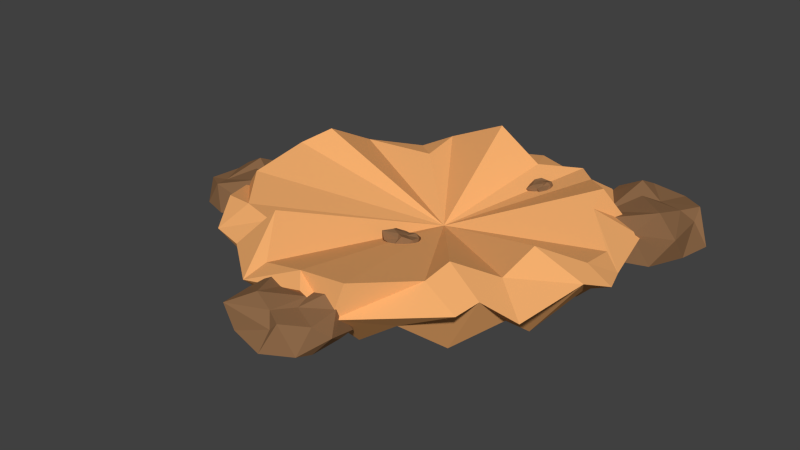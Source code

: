 # Source: VineDug.blend  (saved by Blender 2.73.0; exported with 4.5.12 LTS)
import bpy
from mathutils import Matrix  # noqa: F401  (used for matrix-valued properties, if any)

bpy.ops.wm.read_factory_settings(use_empty=True)
scene = bpy.context.scene
scene.name = 'Scene'

# ---- collections
col_collection_1 = bpy.data.collections.new('Collection 1'); scene.collection.children.link(col_collection_1)

# ---- materials (node trees are filled in below, after node groups)
mat_holerocks = bpy.data.materials.new('HoleRocks')
mat_holerocks.alpha_threshold = 0.0
mat_holerocks.use_transparent_shadow = False
mat_holerocks.diffuse_color = (0.2668, 0.1405, 0.06649, 1.0)
mat_holerocks.specular_color = (0.0, 0.0, 0.0)
mat_holerocks.roughness = 0.5
mat_holemat = bpy.data.materials.new('HoleMat')
mat_holemat.alpha_threshold = 0.0
mat_holemat.use_transparent_shadow = False
mat_holemat.diffuse_color = (0.9114, 0.4313, 0.1571, 1.0)
mat_holemat.roughness = 0.5

# ---- material node trees

# ---- world
world_world = bpy.data.worlds.new('World'); scene.world = world_world
world_world.color = (0.05088, 0.05088, 0.05088)
world_world.use_sun_shadow = False
world_world.sun_shadow_jitter_overblur = 0.0
world_world.cycles.sampling_method = 'MANUAL'
world_world.cycles.sample_map_resolution = 256

# ---- meshes
me_cylinder_001 = bpy.data.meshes.new('Cylinder.001')
me_cylinder_001.from_pydata([(-0.9767, -0.1781, 0.06958), (-0.8088, -0.3001, 0.111), (-0.9973, -0.3682, 0.06302), (-1.206, -0.1725, 0.04779), (-1.041, 0.01933, 0.06162), (-0.8088, -0.05608, 0.09567), (-0.9126, -0.3755, 0.1696), (-1.145, -0.3001, 0.1696), (-1.145, -0.05608, 0.1696), (-0.9126, 0.01933, 0.1696), (-0.813, -0.1035, 0.146), (-1.011, -0.1279, 0.1953), (-1.014, -0.2941, 0.06193), (-0.878, -0.2498, 0.1042), (-0.9157, -0.3659, 0.09278), (-0.7793, -0.1781, 0.07745), (-0.878, -0.1064, 0.06193), (-1.099, -0.1781, 0.05968), (-1.136, -0.2941, 0.09278), (-1.014, -0.06205, 0.06193), (-1.14, -0.07317, 0.06585), (-0.9157, 0.009669, 0.0434), (-0.7654, -0.2692, 0.0865), (-0.756, -0.1064, 0.06577), (-0.9767, -0.4102, 0.06577), (-0.8403, -0.3659, 0.06577), (-1.197, -0.2498, 0.06577), (-1.113, -0.3659, 0.06577), (-1.113, 0.00967, 0.06577), (-1.2, -0.1137, 0.08282), (-0.8403, 0.00967, 0.06577), (-0.9767, 0.054, 0.1081), (-0.7702, -0.3361, 0.1789), (-1.038, -0.3659, 0.1878), (-1.156, -0.1195, 0.1529), (-1.038, 0.009669, 0.1878), (-0.817, -0.06205, 0.1878), (-0.8742, -0.258, 0.219), (-0.8501, -0.148, 0.1952), (-1.074, -0.2737, 0.1683), (-1.049, -0.06078, 0.2216), (-0.9483, -0.1061, 0.1835), (0.06788, -0.9542, 0.1079), (-0.08439, -1.113, 0.1484), (-0.1281, -0.905, 0.1008), (0.107, -0.7149, 0.08894), (0.2839, -0.9155, 0.1013), (0.1711, -1.148, 0.1329), (-0.1486, -0.9944, 0.2118), (-0.03606, -0.7624, 0.2161), (0.2194, -0.7978, 0.2169), (0.2647, -1.052, 0.2131), (0.1218, -1.138, 0.1861), (0.1248, -0.9274, 0.2415), (-0.04808, -0.8978, 0.1002), (-0.02168, -1.048, 0.1426), (-0.1376, -0.9912, 0.1308), (0.03924, -1.161, 0.1128), (0.1287, -1.068, 0.09836), (0.08561, -0.8263, 0.09961), (-0.03057, -0.7706, 0.1349), (0.1948, -0.9314, 0.1009), (0.2014, -0.7985, 0.1072), (0.2557, -1.045, 0.0798), (-0.05818, -1.162, 0.1218), (0.111, -1.196, 0.1003), (-0.175, -0.9205, 0.1032), (-0.1484, -1.07, 0.1009), (0.02481, -0.7127, 0.1075), (-0.1089, -0.7841, 0.1057), (0.2842, -0.8385, 0.1069), (0.1675, -0.7302, 0.126), (0.2447, -1.124, 0.1021), (0.3106, -0.9885, 0.1493), (-0.1281, -1.149, 0.2194), (-0.1205, -0.8651, 0.2333), (0.1548, -0.7761, 0.1993), (0.2726, -0.9195, 0.2345), (0.1655, -1.14, 0.2304), (-0.03138, -1.052, 0.2638), (0.08037, -1.093, 0.2385), (-0.0187, -0.8406, 0.2136), (0.2004, -0.8977, 0.2702), (0.1385, -0.9963, 0.228), (0.02428, -0.2182, 0.1586), (-0.02943, -0.2704, 0.1928), (-0.04852, -0.2042, 0.1518), (0.03537, -0.1368, 0.1231), (0.1032, -0.2031, 0.1499), (0.06498, -0.2815, 0.1895), (-0.05441, -0.2223, 0.2013), (-0.01612, -0.1398, 0.1742), (0.07833, -0.149, 0.1767), (0.09841, -0.2373, 0.2052), (0.04689, -0.2721, 0.2072), (0.04537, -0.1923, 0.2015), (-0.01917, -0.2009, 0.1501), (-0.007268, -0.2477, 0.1825), (-0.05073, -0.2308, 0.1726), (0.01655, -0.2899, 0.1851), (0.04815, -0.2582, 0.1683), (0.02904, -0.1745, 0.1403), (-0.01432, -0.1522, 0.1469), (0.07065, -0.2097, 0.1524), (0.07128, -0.1626, 0.1387), (0.09449, -0.251, 0.158), (-0.01923, -0.2905, 0.1892), (0.04337, -0.3027, 0.1843), (-0.06556, -0.2099, 0.1549), (-0.05375, -0.2618, 0.1716), (0.005169, -0.1347, 0.13), (-0.04305, -0.1613, 0.139), (0.1023, -0.1756, 0.1427), (0.05798, -0.137, 0.1374), (0.09159, -0.276, 0.1754), (0.1142, -0.2224, 0.1751), (-0.04473, -0.2751, 0.2222), (-0.04572, -0.1744, 0.1931), (0.05422, -0.1443, 0.1685), (0.09962, -0.1887, 0.1969), (0.06321, -0.2672, 0.2226), (-0.0103, -0.235, 0.2254), (0.03127, -0.2509, 0.2205), (-0.008693, -0.1671, 0.1826), (0.07289, -0.1777, 0.2073), (0.05129, -0.2177, 0.2048), (0.2287, 0.6038, 0.1886), (0.1888, 0.5628, 0.1826), (0.1787, 0.6177, 0.1865), (0.2392, 0.6635, 0.2037), (0.2842, 0.6122, 0.1947), (0.2546, 0.5536, 0.1815), (0.1709, 0.5872, 0.206), (0.1996, 0.6429, 0.2279), (0.2651, 0.6324, 0.2308), (0.2768, 0.5703, 0.2107), (0.2407, 0.5523, 0.1942), (0.2403, 0.5994, 0.2245), (0.1992, 0.619, 0.1886), (0.205, 0.5788, 0.1877), (0.1755, 0.5943, 0.1868), (0.2213, 0.553, 0.1728), (0.2445, 0.5763, 0.1785), (0.2335, 0.6356, 0.197), (0.2029, 0.6473, 0.2076), (0.2614, 0.609, 0.1914), (0.2629, 0.641, 0.2036), (0.2775, 0.5825, 0.1786), (0.1961, 0.5526, 0.1728), (0.2399, 0.545, 0.1685), (0.1666, 0.6141, 0.1848), (0.1735, 0.5776, 0.1731), (0.2177, 0.6632, 0.2067), (0.1835, 0.6468, 0.1977), (0.2842, 0.6306, 0.2021), (0.2538, 0.6565, 0.2129), (0.2741, 0.5614, 0.1775), (0.29, 0.5904, 0.2012), (0.176, 0.5486, 0.1961), (0.1776, 0.617, 0.2221), (0.2489, 0.6395, 0.2268), (0.2783, 0.6008, 0.2266), (0.251, 0.5479, 0.2058), (0.1997, 0.5681, 0.2166), (0.229, 0.5594, 0.2097), (0.2041, 0.6238, 0.2215), (0.259, 0.6039, 0.2354), (0.2441, 0.5835, 0.216), (0.7273, 0.7084, 0.06389), (0.949, 0.5472, 0.1186), (0.7001, 0.4573, 0.05524), (0.4249, 0.7157, 0.03512), (0.6426, 0.969, 0.05339), (0.949, 0.8695, 0.09835), (0.812, 0.4477, 0.1959), (0.5055, 0.5472, 0.1959), (0.5055, 0.8695, 0.1959), (0.812, 0.969, 0.1959), (0.9435, 0.8068, 0.1648), (0.6817, 0.7747, 0.2299), (0.6775, 0.5551, 0.0538), (0.8576, 0.6137, 0.1097), (0.8078, 0.4604, 0.09454), (0.988, 0.7084, 0.07429), (0.8576, 0.8031, 0.0538), (0.5662, 0.7084, 0.05082), (0.5164, 0.5551, 0.09454), (0.6775, 0.8616, 0.0538), (0.5118, 0.8469, 0.05897), (0.8078, 0.9563, 0.02933), (1.006, 0.5881, 0.08624), (1.019, 0.8031, 0.05886), (0.7273, 0.4019, 0.05886), (0.9074, 0.4604, 0.05886), (0.4358, 0.6137, 0.05886), (0.5471, 0.4604, 0.05886), (0.5471, 0.9563, 0.05886), (0.4326, 0.7934, 0.08138), (0.9074, 0.9563, 0.05886), (0.7273, 1.015, 0.1147), (1.0, 0.4997, 0.2083), (0.6467, 0.4604, 0.22), (0.4901, 0.7858, 0.1739), (0.6467, 0.9563, 0.22), (0.9382, 0.8616, 0.22), (0.8627, 0.6029, 0.2612), (0.8944, 0.7481, 0.2297), (0.5993, 0.5821, 0.1943), (0.6313, 0.8633, 0.2646), (0.7648, 0.8034, 0.2143), (0.366, 0.8682, 0.1638), (0.7299, 0.5647, 0.1874), (0.9236, 0.137, 0.1729), (0.9128, -0.1318, 0.2349), (0.7107, -0.5745, 0.2763), (0.2563, -0.9362, 0.1864), (-0.2437, -0.9362, 0.1864), (-0.6767, -0.6862, 0.1864), (-0.9267, -0.2531, 0.1864), (-0.8612, 0.2785, 0.2714), (0.001963, 0.1206, 0.1054), (-0.08326, 0.9043, 0.1918), (-0.568, 0.6698, 0.1832), (0.006318, -0.003143, -0.08817), (0.1938, 0.6966, -0.0472), (0.3112, 0.847, 0.241), (0.006317, 0.9634, 0.1864), (0.4896, 0.8339, 0.1864), (0.5186, 0.5091, -0.0472), (0.6291, 0.4872, 0.3542), (0.8433, 0.4801, 0.1864), (0.7061, 0.1844, -0.0472), (0.8257, 0.2061, 0.2161), (0.9728, -0.003143, 0.1864), (0.7061, -0.1906, -0.0472), (0.7061, -0.1906, 0.3651), (0.8433, -0.4864, 0.1864), (0.5186, -0.5154, -0.0472), (0.5186, -0.5154, 0.3651), (0.6776, -0.6832, 0.2479), (0.1938, -0.7029, -0.0472), (0.2944, -0.8941, 0.3488), (0.08882, -0.9332, 0.2573), (-0.1812, -0.7029, -0.0472), (-0.2208, -0.8185, 0.2274), (-0.4996, -0.7363, 0.1875), (-0.5059, -0.5154, -0.0472), (-0.4237, -0.5956, 0.275), (-0.7621, -0.5259, 0.2688), (-0.6934, -0.1906, -0.0472), (-0.7853, -0.3302, 0.3182), (-0.9335, -0.1149, 0.2412), (-0.6934, 0.1844, -0.0472), (-0.7251, 0.1335, 0.4073), (-0.8307, 0.4801, 0.1864), (-0.5059, 0.5091, -0.0472), (-0.3986, 0.5116, 0.234), (-0.4769, 0.8339, 0.1864), (-0.1812, 0.6966, -0.0472), (-0.09916, 0.7205, 0.4023), (0.006317, 0.8411, 0.1319), (0.1178, 0.7343, 0.2472), (0.4284, 0.728, 0.1319), (0.4284, 0.728, 0.2574), (0.7374, 0.419, 0.1319), (0.6447, 0.3829, 0.2985), (0.8505, -0.003143, 0.1319), (0.8505, -0.003143, 0.2574), (0.7374, -0.4253, 0.1319), (0.6788, -0.3755, 0.2877), (0.4284, -0.7343, 0.1319), (0.4968, -0.6469, 0.3251), (0.006318, -0.8474, 0.1319), (0.02816, -0.8652, 0.2999), (-0.4158, -0.7343, 0.1319), (-0.3591, -0.6218, 0.3546), (-0.7248, -0.4253, 0.1319), (-0.6037, -0.5577, 0.2873), (-0.8379, -0.003143, 0.1319), (-0.794, -0.01193, 0.3612), (-0.7248, 0.419, 0.1319), (-0.7248, 0.419, 0.2574), (-0.4158, 0.728, 0.1319), (-0.4158, 0.728, 0.2574)], [], [(0, 13, 12), (1, 13, 15), (0, 12, 17), (0, 17, 19), (0, 19, 16), (1, 15, 22), (2, 14, 24), (3, 18, 26), (4, 20, 28), (5, 21, 30), (1, 22, 25), (2, 24, 27), (3, 26, 29), (4, 28, 31), (5, 30, 23), (6, 32, 37), (7, 33, 39), (8, 34, 40), (9, 35, 41), (10, 36, 38), (38, 41, 11), (38, 36, 41), (36, 9, 41), (41, 40, 11), (41, 35, 40), (35, 8, 40), (40, 39, 11), (40, 34, 39), (34, 7, 39), (39, 37, 11), (39, 33, 37), (33, 6, 37), (37, 38, 11), (37, 32, 38), (32, 10, 38), (23, 36, 10), (23, 30, 36), (30, 9, 36), (31, 35, 9), (31, 28, 35), (28, 8, 35), (29, 34, 8), (29, 26, 34), (26, 7, 34), (27, 33, 7), (27, 24, 33), (24, 6, 33), (25, 32, 6), (25, 22, 32), (22, 10, 32), (30, 31, 9), (30, 21, 31), (21, 4, 31), (28, 29, 8), (28, 20, 29), (20, 3, 29), (26, 27, 7), (26, 18, 27), (18, 2, 27), (24, 25, 6), (24, 14, 25), (14, 1, 25), (22, 23, 10), (22, 15, 23), (15, 5, 23), (16, 21, 5), (16, 19, 21), (19, 4, 21), (19, 20, 4), (19, 17, 20), (17, 3, 20), (17, 18, 3), (17, 12, 18), (12, 2, 18), (15, 16, 5), (15, 13, 16), (13, 0, 16), (12, 14, 2), (12, 13, 14), (13, 1, 14), (42, 55, 54), (43, 55, 57), (42, 54, 59), (42, 59, 61), (42, 61, 58), (43, 57, 64), (44, 56, 66), (45, 60, 68), (46, 62, 70), (47, 63, 72), (43, 64, 67), (44, 66, 69), (45, 68, 71), (46, 70, 73), (47, 72, 65), (48, 74, 79), (49, 75, 81), (50, 76, 82), (51, 77, 83), (52, 78, 80), (80, 83, 53), (80, 78, 83), (78, 51, 83), (83, 82, 53), (83, 77, 82), (77, 50, 82), (82, 81, 53), (82, 76, 81), (76, 49, 81), (81, 79, 53), (81, 75, 79), (75, 48, 79), (79, 80, 53), (79, 74, 80), (74, 52, 80), (65, 78, 52), (65, 72, 78), (72, 51, 78), (73, 77, 51), (73, 70, 77), (70, 50, 77), (71, 76, 50), (71, 68, 76), (68, 49, 76), (69, 75, 49), (69, 66, 75), (66, 48, 75), (67, 74, 48), (67, 64, 74), (64, 52, 74), (72, 73, 51), (72, 63, 73), (63, 46, 73), (70, 71, 50), (70, 62, 71), (62, 45, 71), (68, 69, 49), (68, 60, 69), (60, 44, 69), (66, 67, 48), (66, 56, 67), (56, 43, 67), (64, 65, 52), (64, 57, 65), (57, 47, 65), (58, 63, 47), (58, 61, 63), (61, 46, 63), (61, 62, 46), (61, 59, 62), (59, 45, 62), (59, 60, 45), (59, 54, 60), (54, 44, 60), (57, 58, 47), (57, 55, 58), (55, 42, 58), (54, 56, 44), (54, 55, 56), (55, 43, 56), (84, 97, 96), (85, 97, 99), (84, 96, 101), (84, 101, 103), (84, 103, 100), (85, 99, 106), (86, 98, 108), (87, 102, 110), (88, 104, 112), (89, 105, 114), (85, 106, 109), (86, 108, 111), (87, 110, 113), (88, 112, 115), (89, 114, 107), (90, 116, 121), (91, 117, 123), (92, 118, 124), (93, 119, 125), (94, 120, 122), (122, 125, 95), (122, 120, 125), (120, 93, 125), (125, 124, 95), (125, 119, 124), (119, 92, 124), (124, 123, 95), (124, 118, 123), (118, 91, 123), (123, 121, 95), (123, 117, 121), (117, 90, 121), (121, 122, 95), (121, 116, 122), (116, 94, 122), (107, 120, 94), (107, 114, 120), (114, 93, 120), (115, 119, 93), (115, 112, 119), (112, 92, 119), (113, 118, 92), (113, 110, 118), (110, 91, 118), (111, 117, 91), (111, 108, 117), (108, 90, 117), (109, 116, 90), (109, 106, 116), (106, 94, 116), (114, 115, 93), (114, 105, 115), (105, 88, 115), (112, 113, 92), (112, 104, 113), (104, 87, 113), (110, 111, 91), (110, 102, 111), (102, 86, 111), (108, 109, 90), (108, 98, 109), (98, 85, 109), (106, 107, 94), (106, 99, 107), (99, 89, 107), (100, 105, 89), (100, 103, 105), (103, 88, 105), (103, 104, 88), (103, 101, 104), (101, 87, 104), (101, 102, 87), (101, 96, 102), (96, 86, 102), (99, 100, 89), (99, 97, 100), (97, 84, 100), (96, 98, 86), (96, 97, 98), (97, 85, 98), (126, 139, 138), (127, 139, 141), (126, 138, 143), (126, 143, 145), (126, 145, 142), (127, 141, 148), (128, 140, 150), (129, 144, 152), (130, 146, 154), (131, 147, 156), (127, 148, 151), (128, 150, 153), (129, 152, 155), (130, 154, 157), (131, 156, 149), (132, 158, 163), (133, 159, 165), (134, 160, 166), (135, 161, 167), (136, 162, 164), (164, 167, 137), (164, 162, 167), (162, 135, 167), (167, 166, 137), (167, 161, 166), (161, 134, 166), (166, 165, 137), (166, 160, 165), (160, 133, 165), (165, 163, 137), (165, 159, 163), (159, 132, 163), (163, 164, 137), (163, 158, 164), (158, 136, 164), (149, 162, 136), (149, 156, 162), (156, 135, 162), (157, 161, 135), (157, 154, 161), (154, 134, 161), (155, 160, 134), (155, 152, 160), (152, 133, 160), (153, 159, 133), (153, 150, 159), (150, 132, 159), (151, 158, 132), (151, 148, 158), (148, 136, 158), (156, 157, 135), (156, 147, 157), (147, 130, 157), (154, 155, 134), (154, 146, 155), (146, 129, 155), (152, 153, 133), (152, 144, 153), (144, 128, 153), (150, 151, 132), (150, 140, 151), (140, 127, 151), (148, 149, 136), (148, 141, 149), (141, 131, 149), (142, 147, 131), (142, 145, 147), (145, 130, 147), (145, 146, 130), (145, 143, 146), (143, 129, 146), (143, 144, 129), (143, 138, 144), (138, 128, 144), (141, 142, 131), (141, 139, 142), (139, 126, 142), (138, 140, 128), (138, 139, 140), (139, 127, 140), (168, 181, 180), (169, 181, 183), (168, 180, 185), (168, 185, 187), (168, 187, 184), (169, 183, 190), (170, 182, 192), (171, 186, 194), (172, 188, 196), (173, 189, 198), (169, 190, 193), (170, 192, 195), (171, 194, 197), (172, 196, 199), (173, 198, 191), (174, 200, 205), (175, 201, 207), (176, 202, 208), (177, 203, 209), (178, 204, 206), (206, 209, 179), (206, 204, 209), (204, 177, 209), (209, 208, 179), (209, 203, 208), (203, 176, 208), (208, 207, 179), (208, 202, 207), (202, 175, 207), (207, 205, 179), (207, 201, 205), (201, 174, 205), (205, 206, 179), (205, 200, 206), (200, 178, 206), (191, 204, 178), (191, 198, 204), (198, 177, 204), (199, 203, 177), (199, 196, 203), (196, 176, 203), (197, 202, 176), (197, 194, 202), (194, 175, 202), (195, 201, 175), (195, 192, 201), (192, 174, 201), (193, 200, 174), (193, 190, 200), (190, 178, 200), (198, 199, 177), (198, 189, 199), (189, 172, 199), (196, 197, 176), (196, 188, 197), (188, 171, 197), (194, 195, 175), (194, 186, 195), (186, 170, 195), (192, 193, 174), (192, 182, 193), (182, 169, 193), (190, 191, 178), (190, 183, 191), (183, 173, 191), (184, 189, 173), (184, 187, 189), (187, 172, 189), (187, 188, 172), (187, 185, 188), (185, 171, 188), (185, 186, 171), (185, 180, 186), (180, 170, 186), (183, 184, 173), (183, 181, 184), (181, 168, 184), (180, 182, 170), (180, 181, 182), (181, 169, 182), (210, 224, 260, 226), (210, 226, 261, 225), (210, 225, 263, 227), (210, 227, 262, 224), (211, 228, 262, 227), (211, 227, 263, 229), (211, 229, 265, 230), (211, 230, 264, 228), (212, 231, 264, 230), (212, 230, 265, 232), (212, 232, 267, 233), (212, 233, 266, 231), (213, 234, 266, 233), (213, 233, 267, 235), (213, 235, 269, 236), (213, 236, 268, 234), (214, 237, 268, 236), (214, 236, 269, 238), (214, 238, 271, 239), (214, 239, 270, 237), (215, 240, 270, 239), (215, 239, 271, 241), (215, 241, 273, 242), (215, 242, 272, 240), (216, 243, 272, 242), (216, 242, 273, 244), (216, 244, 275, 245), (216, 245, 274, 243), (217, 246, 274, 245), (217, 245, 275, 247), (217, 247, 277, 248), (217, 248, 276, 246), (218, 249, 276, 248), (218, 248, 277, 250), (218, 250, 279, 251), (218, 251, 278, 249), (219, 252, 278, 251), (219, 251, 279, 253), (219, 253, 281, 254), (219, 254, 280, 252), (220, 229, 263, 225), (220, 225, 261, 259), (220, 259, 283, 256), (220, 256, 281, 253), (220, 253, 279, 250), (220, 250, 277, 247), (220, 247, 275, 244), (220, 244, 273, 241), (220, 241, 271, 238), (220, 238, 269, 235), (220, 235, 267, 232), (220, 232, 265, 229), (221, 258, 282, 257), (221, 257, 283, 259), (221, 259, 261, 226), (221, 226, 260, 258), (222, 255, 280, 254), (222, 254, 281, 256), (222, 256, 283, 257), (222, 257, 282, 255), (223, 258, 260, 224), (223, 224, 262, 228), (223, 228, 264, 231), (223, 231, 266, 234), (223, 234, 268, 237), (223, 237, 270, 240), (223, 240, 272, 243), (223, 243, 274, 246), (223, 246, 276, 249), (223, 249, 278, 252), (223, 252, 280, 255), (223, 255, 282, 258)])
me_cylinder_001.polygons.foreach_set('material_index', [0, 0, 0, 0, 0, 0, 0, 0, 0, 0, 0, 0, 0, 0, 0, 0, 0, 0, 0, 0, 0, 0, 0, 0, 0, 0, 0, 0, 0, 0, 0, 0, 0, 0, 0, 0, 0, 0, 0, 0, 0, 0, 0, 0, 0, 0, 0, 0, 0, 0, 0, 0, 0, 0, 0, 0, 0, 0, 0, 0, 0, 0, 0, 0, 0, 0, 0, 0, 0, 0, 0, 0, 0, 0, 0, 0, 0, 0, 0, 0, 0, 0, 0, 0, 0, 0, 0, 0, 0, 0, 0, 0, 0, 0, 0, 0, 0, 0, 0, 0, 0, 0, 0, 0, 0, 0, 0, 0, 0, 0, 0, 0, 0, 0, 0, 0, 0, 0, 0, 0, 0, 0, 0, 0, 0, 0, 0, 0, 0, 0, 0, 0, 0, 0, 0, 0, 0, 0, 0, 0, 0, 0, 0, 0, 0, 0, 0, 0, 0, 0, 0, 0, 0, 0, 0, 0, 0, 0, 0, 0, 0, 0, 0, 0, 0, 0, 0, 0, 0, 0, 0, 0, 0, 0, 0, 0, 0, 0, 0, 0, 0, 0, 0, 0, 0, 0, 0, 0, 0, 0, 0, 0, 0, 0, 0, 0, 0, 0, 0, 0, 0, 0, 0, 0, 0, 0, 0, 0, 0, 0, 0, 0, 0, 0, 0, 0, 0, 0, 0, 0, 0, 0, 0, 0, 0, 0, 0, 0, 0, 0, 0, 0, 0, 0, 0, 0, 0, 0, 0, 0, 0, 0, 0, 0, 0, 0, 0, 0, 0, 0, 0, 0, 0, 0, 0, 0, 0, 0, 0, 0, 0, 0, 0, 0, 0, 0, 0, 0, 0, 0, 0, 0, 0, 0, 0, 0, 0, 0, 0, 0, 0, 0, 0, 0, 0, 0, 0, 0, 0, 0, 0, 0, 0, 0, 0, 0, 0, 0, 0, 0, 0, 0, 0, 0, 0, 0, 0, 0, 0, 0, 0, 0, 0, 0, 0, 0, 0, 0, 0, 0, 0, 0, 0, 0, 0, 0, 0, 0, 0, 0, 0, 0, 0, 0, 0, 0, 0, 0, 0, 0, 0, 0, 0, 0, 0, 0, 0, 0, 0, 0, 0, 0, 0, 0, 0, 0, 0, 0, 0, 0, 0, 0, 0, 0, 0, 0, 0, 0, 0, 0, 0, 0, 0, 0, 0, 0, 0, 0, 0, 0, 0, 0, 0, 0, 0, 0, 0, 0, 0, 0, 0, 0, 0, 0, 0, 0, 0, 0, 0, 0, 1, 1, 1, 1, 1, 1, 1, 1, 1, 1, 1, 1, 1, 1, 1, 1, 1, 1, 1, 1, 1, 1, 1, 1, 1, 1, 1, 1, 1, 1, 1, 1, 1, 1, 1, 1, 1, 1, 1, 1, 1, 1, 1, 1, 1, 1, 1, 1, 1, 1, 1, 1, 1, 1, 1, 1, 1, 1, 1, 1, 1, 1, 1, 1, 1, 1, 1, 1, 1, 1, 1, 1])
me_cylinder_001.materials.append(mat_holerocks)
me_cylinder_001.materials.append(mat_holemat)
me_cylinder_001.use_remesh_preserve_volume = False
me_cylinder_001.use_remesh_preserve_attributes = False
me_cylinder_001.use_mirror_vertex_groups = False
me_cylinder_001.update()

# ---- objects
ob_rock = bpy.data.objects.new('Rock', me_cylinder_001)

# ---- transforms, parenting, visibility, modifiers, constraints
ob_rock.location = (-0.006318, 0.003143, -0.2803)
ob_rock.lineart.crease_threshold = 0.0

# ---- collection membership
col_collection_1.objects.link(ob_rock)

# ---- scene / render settings (as saved in the file)
scene.frame_start = 1; scene.frame_end = 250; scene.frame_set(1)
scene.render.engine = 'BLENDER_EEVEE_NEXT'
scene.render.resolution_percentage = 50
scene.render.dither_intensity = 0.0
scene.cycles.use_denoising = False
scene.cycles.samples = 10
scene.cycles.sampling_pattern = 'TABULATED_SOBOL'
scene.cycles.light_sampling_threshold = 0.0
scene.cycles.use_adaptive_sampling = False
scene.cycles.use_light_tree = False
scene.cycles.blur_glossy = 0.0
scene.cycles.pixel_filter_type = 'GAUSSIAN'
scene.cycles.sample_clamp_indirect = 0.0
scene.view_settings.view_transform = 'Standard'
bpy.context.view_layer.update()

# ---- added for rendering (the .blend has no active camera and no usable light): camera, sun
cam_auto = bpy.data.cameras.new('AutoCamera')
cam_auto.lens = 50.0
cam_auto.sensor_width = 36.0
cam_auto.clip_end = 1000.0
ob_auto_camera = bpy.data.objects.new('AutoCamera', cam_auto)
scene.collection.objects.link(ob_auto_camera)
ob_auto_camera.location = (2.83759, -3.61211, 2.22927)
ob_auto_camera.rotation_euler = (1.09748, -7.21219e-08, 0.694738)
scene.camera = ob_auto_camera
light_auto_sun = bpy.data.lights.new('AutoSun', 'SUN')
light_auto_sun.energy = 3.0
light_auto_sun.angle = 0.0523599
ob_auto_sun = bpy.data.objects.new('AutoSun', light_auto_sun)
scene.collection.objects.link(ob_auto_sun)
ob_auto_sun.rotation_euler = (0.872665, 0.174533, 0.523599)
bpy.context.view_layer.update()
